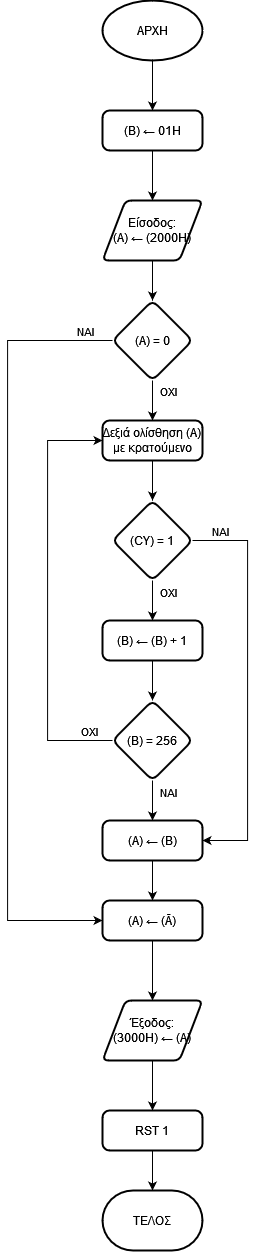

The diagram above was exported from draw.io. Its source (the exported page's mxGraphModel, read from the mxfile embedded in the PNG):
<mxGraphModel dx="1909" dy="978" grid="1" gridSize="10" guides="1" tooltips="1" connect="1" arrows="1" fold="1" page="1" pageScale="1" pageWidth="850" pageHeight="1100" math="0" shadow="0">
  <root>
    <mxCell id="0" />
    <mxCell id="1" parent="0" />
    <mxCell id="Jat1IPDt6DlBgQIFaMdc-4" value="" style="edgeStyle=orthogonalEdgeStyle;rounded=0;orthogonalLoop=1;jettySize=auto;html=1;" parent="1" source="ay8Ne9vmTwcOx8CBaFyh-1" target="Jat1IPDt6DlBgQIFaMdc-1" edge="1">
      <mxGeometry relative="1" as="geometry" />
    </mxCell>
    <mxCell id="ay8Ne9vmTwcOx8CBaFyh-1" value="ΑΡΧΗ" style="strokeWidth=2;html=1;shape=mxgraph.flowchart.start_1;whiteSpace=wrap;" parent="1" vertex="1">
      <mxGeometry x="375" y="10" width="100" height="60" as="geometry" />
    </mxCell>
    <mxCell id="Pij-5lzPcdE2MMunTj8I-4" value="" style="edgeStyle=orthogonalEdgeStyle;rounded=0;orthogonalLoop=1;jettySize=auto;html=1;" edge="1" parent="1" source="Jat1IPDt6DlBgQIFaMdc-1" target="Pij-5lzPcdE2MMunTj8I-3">
      <mxGeometry relative="1" as="geometry" />
    </mxCell>
    <mxCell id="Jat1IPDt6DlBgQIFaMdc-1" value="&lt;div&gt;(Β) ← 01H&lt;/div&gt;" style="rounded=1;whiteSpace=wrap;html=1;absoluteArcSize=1;arcSize=14;strokeWidth=2;" parent="1" vertex="1">
      <mxGeometry x="375" y="120" width="100" height="40" as="geometry" />
    </mxCell>
    <mxCell id="Jat1IPDt6DlBgQIFaMdc-35" style="edgeStyle=orthogonalEdgeStyle;rounded=0;orthogonalLoop=1;jettySize=auto;html=1;entryX=0;entryY=0.5;entryDx=0;entryDy=0;" parent="1" source="Jat1IPDt6DlBgQIFaMdc-11" target="Jat1IPDt6DlBgQIFaMdc-24" edge="1">
      <mxGeometry relative="1" as="geometry">
        <Array as="points">
          <mxPoint x="280" y="350" />
          <mxPoint x="280" y="930" />
        </Array>
      </mxGeometry>
    </mxCell>
    <mxCell id="Jat1IPDt6DlBgQIFaMdc-36" value="ΝΑΙ" style="edgeLabel;html=1;align=center;verticalAlign=middle;resizable=0;points=[];" parent="Jat1IPDt6DlBgQIFaMdc-35" vertex="1" connectable="0">
      <mxGeometry x="-0.9414" y="-1" relative="1" as="geometry">
        <mxPoint x="-4" y="-9" as="offset" />
      </mxGeometry>
    </mxCell>
    <mxCell id="Jat1IPDt6DlBgQIFaMdc-37" value="" style="edgeStyle=orthogonalEdgeStyle;rounded=0;orthogonalLoop=1;jettySize=auto;html=1;" parent="1" source="Jat1IPDt6DlBgQIFaMdc-11" target="Jat1IPDt6DlBgQIFaMdc-13" edge="1">
      <mxGeometry relative="1" as="geometry" />
    </mxCell>
    <mxCell id="Jat1IPDt6DlBgQIFaMdc-39" value="ΟΧΙ" style="edgeLabel;html=1;align=center;verticalAlign=middle;resizable=0;points=[];" parent="Jat1IPDt6DlBgQIFaMdc-37" vertex="1" connectable="0">
      <mxGeometry x="-0.525" y="-1" relative="1" as="geometry">
        <mxPoint x="16" y="1" as="offset" />
      </mxGeometry>
    </mxCell>
    <mxCell id="Jat1IPDt6DlBgQIFaMdc-11" value="(A) = 0" style="rhombus;whiteSpace=wrap;html=1;rounded=1;arcSize=14;strokeWidth=2;" parent="1" vertex="1">
      <mxGeometry x="385" y="310" width="80" height="80" as="geometry" />
    </mxCell>
    <mxCell id="Jat1IPDt6DlBgQIFaMdc-16" value="" style="edgeStyle=orthogonalEdgeStyle;rounded=0;orthogonalLoop=1;jettySize=auto;html=1;" parent="1" source="Jat1IPDt6DlBgQIFaMdc-13" target="Jat1IPDt6DlBgQIFaMdc-14" edge="1">
      <mxGeometry relative="1" as="geometry" />
    </mxCell>
    <mxCell id="Jat1IPDt6DlBgQIFaMdc-13" value="Δεξιά ολίσθηση (Α) με κρατούμενο" style="rounded=1;whiteSpace=wrap;html=1;absoluteArcSize=1;arcSize=14;strokeWidth=2;" parent="1" vertex="1">
      <mxGeometry x="375" y="430" width="100" height="40" as="geometry" />
    </mxCell>
    <mxCell id="Jat1IPDt6DlBgQIFaMdc-40" style="edgeStyle=orthogonalEdgeStyle;rounded=0;orthogonalLoop=1;jettySize=auto;html=1;exitX=1;exitY=0.5;exitDx=0;exitDy=0;entryX=1;entryY=0.5;entryDx=0;entryDy=0;" parent="1" source="Jat1IPDt6DlBgQIFaMdc-14" target="Jat1IPDt6DlBgQIFaMdc-22" edge="1">
      <mxGeometry relative="1" as="geometry">
        <Array as="points">
          <mxPoint x="520" y="550" />
          <mxPoint x="520" y="850" />
        </Array>
      </mxGeometry>
    </mxCell>
    <mxCell id="Jat1IPDt6DlBgQIFaMdc-41" value="ΝΑΙ" style="edgeLabel;html=1;align=center;verticalAlign=middle;resizable=0;points=[];" parent="Jat1IPDt6DlBgQIFaMdc-40" vertex="1" connectable="0">
      <mxGeometry x="-0.8639" y="1" relative="1" as="geometry">
        <mxPoint y="-9" as="offset" />
      </mxGeometry>
    </mxCell>
    <mxCell id="Jat1IPDt6DlBgQIFaMdc-42" value="" style="edgeStyle=orthogonalEdgeStyle;rounded=0;orthogonalLoop=1;jettySize=auto;html=1;" parent="1" source="Jat1IPDt6DlBgQIFaMdc-14" target="Jat1IPDt6DlBgQIFaMdc-17" edge="1">
      <mxGeometry relative="1" as="geometry" />
    </mxCell>
    <mxCell id="Jat1IPDt6DlBgQIFaMdc-43" value="ΟΧΙ" style="edgeLabel;html=1;align=center;verticalAlign=middle;resizable=0;points=[];" parent="Jat1IPDt6DlBgQIFaMdc-42" vertex="1" connectable="0">
      <mxGeometry x="-0.4217" y="-1" relative="1" as="geometry">
        <mxPoint x="16" as="offset" />
      </mxGeometry>
    </mxCell>
    <mxCell id="Jat1IPDt6DlBgQIFaMdc-14" value="(CY) = 1" style="rhombus;whiteSpace=wrap;html=1;rounded=1;arcSize=14;strokeWidth=2;" parent="1" vertex="1">
      <mxGeometry x="385" y="510" width="80" height="80" as="geometry" />
    </mxCell>
    <mxCell id="Jat1IPDt6DlBgQIFaMdc-19" value="" style="edgeStyle=orthogonalEdgeStyle;rounded=0;orthogonalLoop=1;jettySize=auto;html=1;" parent="1" source="Jat1IPDt6DlBgQIFaMdc-17" target="Jat1IPDt6DlBgQIFaMdc-18" edge="1">
      <mxGeometry relative="1" as="geometry" />
    </mxCell>
    <mxCell id="Jat1IPDt6DlBgQIFaMdc-17" value="(B) ← (B) + 1" style="rounded=1;whiteSpace=wrap;html=1;absoluteArcSize=1;arcSize=14;strokeWidth=2;" parent="1" vertex="1">
      <mxGeometry x="375" y="630" width="100" height="40" as="geometry" />
    </mxCell>
    <mxCell id="Jat1IPDt6DlBgQIFaMdc-23" value="" style="edgeStyle=orthogonalEdgeStyle;rounded=0;orthogonalLoop=1;jettySize=auto;html=1;" parent="1" source="Jat1IPDt6DlBgQIFaMdc-18" target="Jat1IPDt6DlBgQIFaMdc-22" edge="1">
      <mxGeometry relative="1" as="geometry" />
    </mxCell>
    <mxCell id="Jat1IPDt6DlBgQIFaMdc-46" value="ΝΑΙ" style="edgeLabel;html=1;align=center;verticalAlign=middle;resizable=0;points=[];" parent="Jat1IPDt6DlBgQIFaMdc-23" vertex="1" connectable="0">
      <mxGeometry x="-0.4217" relative="1" as="geometry">
        <mxPoint x="15" as="offset" />
      </mxGeometry>
    </mxCell>
    <mxCell id="Jat1IPDt6DlBgQIFaMdc-44" style="edgeStyle=orthogonalEdgeStyle;rounded=0;orthogonalLoop=1;jettySize=auto;html=1;entryX=0;entryY=0.5;entryDx=0;entryDy=0;" parent="1" source="Jat1IPDt6DlBgQIFaMdc-18" target="Jat1IPDt6DlBgQIFaMdc-13" edge="1">
      <mxGeometry relative="1" as="geometry">
        <Array as="points">
          <mxPoint x="320" y="750" />
          <mxPoint x="320" y="450" />
        </Array>
      </mxGeometry>
    </mxCell>
    <mxCell id="Jat1IPDt6DlBgQIFaMdc-45" value="ΟΧΙ" style="edgeLabel;html=1;align=center;verticalAlign=middle;resizable=0;points=[];" parent="Jat1IPDt6DlBgQIFaMdc-44" vertex="1" connectable="0">
      <mxGeometry x="-0.8274" y="-1" relative="1" as="geometry">
        <mxPoint x="12" y="-9" as="offset" />
      </mxGeometry>
    </mxCell>
    <mxCell id="Jat1IPDt6DlBgQIFaMdc-18" value="(B) = 256" style="rhombus;whiteSpace=wrap;html=1;rounded=1;arcSize=14;strokeWidth=2;" parent="1" vertex="1">
      <mxGeometry x="385" y="710" width="80" height="80" as="geometry" />
    </mxCell>
    <mxCell id="Jat1IPDt6DlBgQIFaMdc-26" value="" style="edgeStyle=orthogonalEdgeStyle;rounded=0;orthogonalLoop=1;jettySize=auto;html=1;" parent="1" source="Jat1IPDt6DlBgQIFaMdc-22" target="Jat1IPDt6DlBgQIFaMdc-24" edge="1">
      <mxGeometry relative="1" as="geometry" />
    </mxCell>
    <mxCell id="Jat1IPDt6DlBgQIFaMdc-22" value="(A) ← (B)" style="rounded=1;whiteSpace=wrap;html=1;absoluteArcSize=1;arcSize=14;strokeWidth=2;" parent="1" vertex="1">
      <mxGeometry x="375" y="830" width="100" height="40" as="geometry" />
    </mxCell>
    <mxCell id="Pij-5lzPcdE2MMunTj8I-8" value="" style="edgeStyle=orthogonalEdgeStyle;rounded=0;orthogonalLoop=1;jettySize=auto;html=1;" edge="1" parent="1" source="Jat1IPDt6DlBgQIFaMdc-24" target="Pij-5lzPcdE2MMunTj8I-7">
      <mxGeometry relative="1" as="geometry" />
    </mxCell>
    <mxCell id="Jat1IPDt6DlBgQIFaMdc-24" value="(A) ← (Ā)" style="rounded=1;whiteSpace=wrap;html=1;absoluteArcSize=1;arcSize=14;strokeWidth=2;" parent="1" vertex="1">
      <mxGeometry x="375" y="910" width="100" height="40" as="geometry" />
    </mxCell>
    <mxCell id="Jat1IPDt6DlBgQIFaMdc-48" value="" style="edgeStyle=orthogonalEdgeStyle;rounded=0;orthogonalLoop=1;jettySize=auto;html=1;" parent="1" source="Jat1IPDt6DlBgQIFaMdc-29" target="Jat1IPDt6DlBgQIFaMdc-47" edge="1">
      <mxGeometry relative="1" as="geometry" />
    </mxCell>
    <mxCell id="Jat1IPDt6DlBgQIFaMdc-29" value="RST 1" style="rounded=1;whiteSpace=wrap;html=1;absoluteArcSize=1;arcSize=14;strokeWidth=2;" parent="1" vertex="1">
      <mxGeometry x="375" y="1120" width="100" height="40" as="geometry" />
    </mxCell>
    <mxCell id="Jat1IPDt6DlBgQIFaMdc-47" value="&lt;div&gt;ΤΕΛΟΣ&lt;/div&gt;" style="strokeWidth=2;html=1;shape=mxgraph.flowchart.terminator;whiteSpace=wrap;" parent="1" vertex="1">
      <mxGeometry x="375" y="1200" width="100" height="60" as="geometry" />
    </mxCell>
    <mxCell id="Pij-5lzPcdE2MMunTj8I-6" value="" style="edgeStyle=orthogonalEdgeStyle;rounded=0;orthogonalLoop=1;jettySize=auto;html=1;" edge="1" parent="1" source="Pij-5lzPcdE2MMunTj8I-3" target="Jat1IPDt6DlBgQIFaMdc-11">
      <mxGeometry relative="1" as="geometry" />
    </mxCell>
    <mxCell id="Pij-5lzPcdE2MMunTj8I-3" value="Είσοδος:&lt;div&gt;(A) ← (2000H)&lt;/div&gt;" style="shape=parallelogram;html=1;strokeWidth=2;perimeter=parallelogramPerimeter;whiteSpace=wrap;rounded=1;arcSize=12;size=0.23;" vertex="1" parent="1">
      <mxGeometry x="375" y="210" width="100" height="60" as="geometry" />
    </mxCell>
    <mxCell id="Pij-5lzPcdE2MMunTj8I-9" value="" style="edgeStyle=orthogonalEdgeStyle;rounded=0;orthogonalLoop=1;jettySize=auto;html=1;" edge="1" parent="1" source="Pij-5lzPcdE2MMunTj8I-7" target="Jat1IPDt6DlBgQIFaMdc-29">
      <mxGeometry relative="1" as="geometry" />
    </mxCell>
    <mxCell id="Pij-5lzPcdE2MMunTj8I-7" value="Έξοδος:&lt;div&gt;(3000H) ← (A)&lt;/div&gt;" style="shape=parallelogram;html=1;strokeWidth=2;perimeter=parallelogramPerimeter;whiteSpace=wrap;rounded=1;arcSize=12;size=0.23;" vertex="1" parent="1">
      <mxGeometry x="375" y="1010" width="100" height="60" as="geometry" />
    </mxCell>
  </root>
</mxGraphModel>